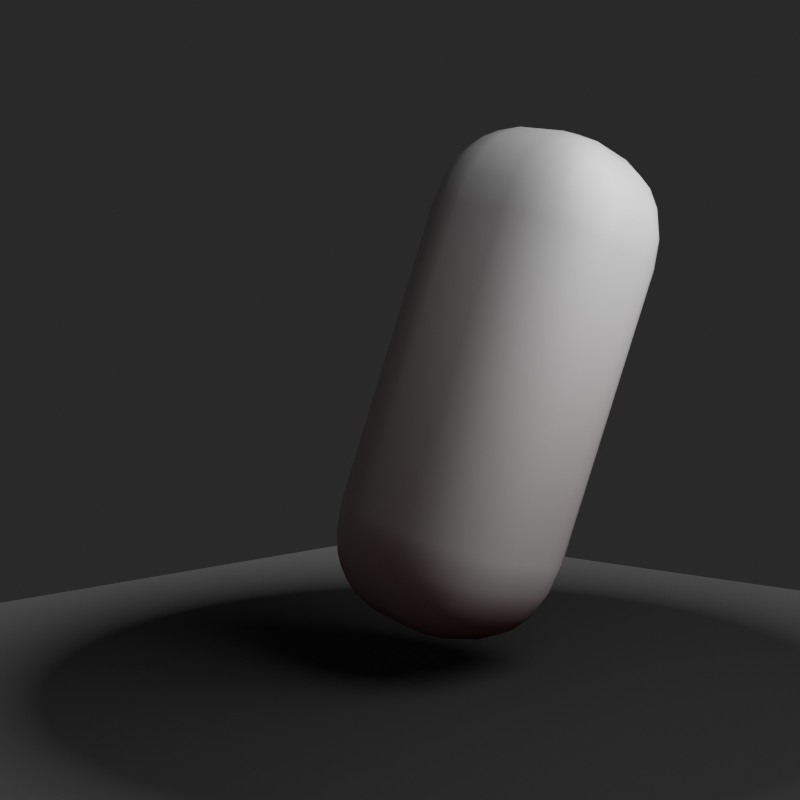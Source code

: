 # Source: ShadowCatcher_TheGiwi_001.blend  (saved by Blender 3.4.6; exported with 4.5.12 LTS)
import bpy
from mathutils import Matrix  # noqa: F401  (used for matrix-valued properties, if any)

bpy.ops.wm.read_factory_settings(use_empty=True)
scene = bpy.context.scene
scene.name = 'Scene'

# ---- collections
col_camera = bpy.data.collections.new('Camera'); scene.collection.children.link(col_camera)
col_model = bpy.data.collections.new('Model'); scene.collection.children.link(col_model)
col_light = bpy.data.collections.new('Light'); scene.collection.children.link(col_light)

# ---- materials (node trees are filled in below, after node groups)
mat_shadow_catcher_material = bpy.data.materials.new('Shadow_catcher_material')
mat_diffuse_reflection_material = bpy.data.materials.new('Diffuse_reflection_material')
mat_generic = bpy.data.materials.new('Generic')
mat_generic.alpha_threshold = 0.0
mat_generic.line_color = (0.0, 0.0, 0.0, 1.0)

# ---- material node trees
mat_shadow_catcher_material.use_nodes = True; mat_shadow_catcher_material.node_tree.nodes.clear()
_N = mat_shadow_catcher_material.node_tree.nodes; _L = mat_shadow_catcher_material.node_tree.links
n0 = _N.new('ShaderNodeOutputMaterial'); n0.name = 'Material Output'; n0.location = (1148, 333)
n1 = _N.new('ShaderNodeTexCoord'); n1.name = 'Texture Coordinate'; n1.location = (-1498, 22)
n2 = _N.new('ShaderNodeMapping'); n2.name = 'Mapping'; n2.location = (-1239, 47)
n2.inputs[3].default_value = (0.14, 0.14, 0.14)
n3 = _N.new('ShaderNodeTexGradient'); n3.name = 'Gradient Texture'; n3.location = (-947, -122)
n3.gradient_type = 'QUADRATIC_SPHERE'
n4 = _N.new('ShaderNodeBsdfPrincipled'); n4.name = 'Principled BSDF'; n4.location = (241, 138)
n4.distribution = 'GGX'
n4.subsurface_method = 'RANDOM_WALK_SKIN'
n4.inputs[2].default_value = 0.4818
n4.inputs[3].default_value = 1.45
n4.inputs[27].default_value = (0.0, 0.0, 0.0, 1.0)
n4.inputs[28].default_value = 1.0
n5 = _N.new('ShaderNodeRGB'); n5.name = 'RGB'; n5.location = (-313, 240)
n5.outputs[0].default_value = (0.5029, 0.0, 0.003347, 1.0)
n6 = _N.new('ShaderNodeValToRGB'); n6.name = 'ColorRamp'; n6.location = (-491, -78)
while len(n6.color_ramp.elements) > 1: n6.color_ramp.elements.remove(n6.color_ramp.elements[-1])
n6.color_ramp.elements[0].position = 0.0; n6.color_ramp.elements[0].color = (0.0, 0.0, 0.0, 1.0)
_e = n6.color_ramp.elements.new(0.2318); _e.color = (0.9866, 0.9866, 0.9866, 1.0)
_L.new(n1.outputs[3], n2.inputs[0])
_L.new(n2.outputs[0], n3.inputs[0])
_L.new(n4.outputs[0], n0.inputs[0])
_L.new(n6.outputs[0], n4.inputs[4])
_L.new(n3.outputs[1], n6.inputs[0])
_L.new(n5.outputs[0], n4.inputs[0])
n0.is_active_output = True
mat_diffuse_reflection_material.use_nodes = True; mat_diffuse_reflection_material.node_tree.nodes.clear()
_N = mat_diffuse_reflection_material.node_tree.nodes; _L = mat_diffuse_reflection_material.node_tree.links
n0 = _N.new('ShaderNodeOutputMaterial'); n0.name = 'Material Output'; n0.location = (1148, 333)
n1 = _N.new('ShaderNodeRGB'); n1.name = 'RGB'; n1.location = (-210, 167)
n1.outputs[0].default_value = (0.5029, 0.0, 0.003347, 1.0)
n2 = _N.new('ShaderNodeBsdfPrincipled'); n2.name = 'Principled BSDF'; n2.location = (241, 138)
n2.distribution = 'GGX'
n2.subsurface_method = 'RANDOM_WALK_SKIN'
n2.inputs[3].default_value = 1.45
n2.inputs[27].default_value = (0.0, 0.0, 0.0, 1.0)
n2.inputs[28].default_value = 1.0
_L.new(n1.outputs[0], n2.inputs[0])
_L.new(n2.outputs[0], n0.inputs[0])
n0.is_active_output = True
mat_generic.use_nodes = True; mat_generic.node_tree.nodes.clear()
_N = mat_generic.node_tree.nodes; _L = mat_generic.node_tree.links
n0 = _N.new('ShaderNodeOutputMaterial'); n0.name = 'Material Output'; n0.location = (300, 300)
n1 = _N.new('ShaderNodeBsdfPrincipled'); n1.name = 'Principled BSDF'; n1.location = (10, 300)
n1.distribution = 'GGX'
n1.subsurface_method = 'BURLEY'
n1.inputs[2].default_value = 0.4
n1.inputs[3].default_value = 1.45
n1.inputs[27].default_value = (0.0, 0.0, 0.0, 1.0)
n1.inputs[28].default_value = 1.0
_L.new(n1.outputs[0], n0.inputs[0])
n0.is_active_output = True

# ---- world
world_world = bpy.data.worlds.new('World'); scene.world = world_world
world_world.use_nodes = True; world_world.node_tree.nodes.clear()
_N = world_world.node_tree.nodes; _L = world_world.node_tree.links
n0 = _N.new('ShaderNodeOutputWorld'); n0.name = 'World Output'; n0.location = (520, 300)
n1 = _N.new('ShaderNodeBackground'); n1.name = 'Background'; n1.location = (213, 269)
n1.inputs[0].default_value = (0.03395, 0.03395, 0.03395, 1.0)
n1.inputs[1].default_value = 0.6
_L.new(n1.outputs[0], n0.inputs[0])
n0.is_active_output = True
world_world.color = (0.05088, 0.05088, 0.05088)
world_world.use_sun_shadow = False
world_world.sun_shadow_jitter_overblur = 0.0

# ---- cameras
cam_camera = bpy.data.cameras.new('Camera')
cam_camera.clip_end = 100.0
cam_camera.ortho_scale = 7.314

# ---- lights
light_light = bpy.data.lights.new('Light', 'POINT')
light_light.transmission_factor = 0.0
light_light.energy = 1000.0
light_light.shadow_soft_size = 2.87
light_light.shadow_maximum_resolution = 0.006
light_light.use_absolute_resolution = True

# ---- meshes
me_plane = bpy.data.meshes.new('Plane')
me_plane.from_pydata([(-5.771, -5.771, 0.0), (5.771, -5.771, 0.0), (-5.771, 5.771, 0.0), (5.771, 5.771, 0.0)], [], [(0, 1, 3, 2)])
_uv = me_plane.uv_layers.new(name='UVMap')
_uv.uv.foreach_set('vector', [0.9999, 0.0001001, 0.9999, 0.9999, 9.998e-05, 0.9999, 0.0001, 0.0001001])
me_plane.materials.append(mat_shadow_catcher_material)
me_plane.update()
me_plane_001 = bpy.data.meshes.new('Plane.001')
me_plane_001.from_pydata([(-5.771, -5.771, 0.0), (5.771, -5.771, 0.0), (-5.771, 5.771, 0.0), (5.771, 5.771, 0.0)], [], [(0, 1, 3, 2)])
_uv = me_plane_001.uv_layers.new(name='UVMap')
_uv.uv.foreach_set('vector', [0.9999, 0.0001001, 0.9999, 0.9999, 9.998e-05, 0.9999, 0.0001, 0.0001001])
me_plane_001.materials.append(mat_diffuse_reflection_material)
me_plane_001.update()
me_cube = bpy.data.meshes.new('Cube')
me_cube.from_pydata([(0.2579, 1.0, 1.48), (0.2579, 0.2579, 2.422), (1.0, 0.2579, 1.48), (0.2579, 0.9637, 1.771), (0.2579, 0.8583, 2.034), (0.4873, 0.9637, 1.48), (0.4934, 0.9206, 1.781), (0.4857, 0.8212, 2.021), (0.694, 0.8583, 1.48), (0.6844, 0.8207, 1.77), (0.6506, 0.7502, 1.978), (0.4873, 0.2579, 2.376), (0.694, 0.2579, 2.242), (0.2579, 0.4873, 2.376), (0.4947, 0.4934, 2.321), (0.684, 0.4857, 2.195), (0.2579, 0.694, 2.242), (0.4863, 0.6844, 2.194), (0.6506, 0.6506, 2.105), (0.9637, 0.4873, 1.48), (0.8583, 0.694, 1.48), (0.9637, 0.2579, 1.771), (0.9206, 0.4947, 1.779), (0.8212, 0.684, 1.769), (0.8583, 0.2579, 2.034), (0.8207, 0.4863, 2.021), (0.7502, 0.6506, 1.978), (0.2579, 0.2579, -2.422), (0.2579, 1.0, -1.48), (1.0, 0.2579, -1.48), (0.2579, 0.4873, -2.376), (0.2579, 0.694, -2.242), (0.4873, 0.2579, -2.376), (0.4934, 0.4947, -2.321), (0.4857, 0.684, -2.195), (0.694, 0.2579, -2.242), (0.6844, 0.4863, -2.194), (0.6506, 0.6506, -2.105), (0.4873, 0.9637, -1.48), (0.694, 0.8583, -1.48), (0.2579, 0.9637, -1.771), (0.4947, 0.9206, -1.779), (0.684, 0.8212, -1.769), (0.2579, 0.8583, -2.034), (0.4863, 0.8207, -2.021), (0.6506, 0.7502, -1.978), (0.9637, 0.2579, -1.771), (0.8583, 0.2579, -2.034), (0.9637, 0.4873, -1.48), (0.9206, 0.4934, -1.781), (0.8212, 0.4857, -2.021), (0.8583, 0.694, -1.48), (0.8207, 0.6844, -1.77), (0.7502, 0.6506, -1.978), (1.0, -0.2579, 1.48), (0.2579, -0.2579, 2.422), (0.2579, -1.0, 1.48), (0.9637, -0.2579, 1.771), (0.8583, -0.2579, 2.034), (0.9637, -0.4873, 1.48), (0.9206, -0.4934, 1.781), (0.8212, -0.4857, 2.021), (0.8583, -0.694, 1.48), (0.8207, -0.6844, 1.77), (0.7502, -0.6506, 1.978), (0.2579, -0.4873, 2.376), (0.2579, -0.694, 2.242), (0.4873, -0.2579, 2.376), (0.4934, -0.4947, 2.321), (0.4857, -0.684, 2.195), (0.694, -0.2579, 2.242), (0.6844, -0.4863, 2.194), (0.6506, -0.6506, 2.105), (0.4873, -0.9637, 1.48), (0.694, -0.8583, 1.48), (0.2579, -0.9637, 1.771), (0.4947, -0.9206, 1.779), (0.684, -0.8212, 1.769), (0.2579, -0.8583, 2.034), (0.4863, -0.8207, 2.021), (0.6506, -0.7502, 1.978), (1.0, -0.2579, -1.48), (0.2579, -1.0, -1.48), (0.2579, -0.2579, -2.422), (0.9637, -0.4873, -1.48), (0.8583, -0.694, -1.48), (0.9637, -0.2579, -1.771), (0.9206, -0.4947, -1.779), (0.8212, -0.684, -1.769), (0.8583, -0.2579, -2.034), (0.8207, -0.4863, -2.021), (0.7502, -0.6506, -1.978), (0.2579, -0.9637, -1.771), (0.2579, -0.8583, -2.034), (0.4873, -0.9637, -1.48), (0.4934, -0.9206, -1.781), (0.4857, -0.8212, -2.021), (0.694, -0.8583, -1.48), (0.6844, -0.8207, -1.77), (0.6506, -0.7502, -1.978), (0.4873, -0.2579, -2.376), (0.694, -0.2579, -2.242), (0.2579, -0.4873, -2.376), (0.4947, -0.4934, -2.321), (0.684, -0.4857, -2.195), (0.2579, -0.694, -2.242), (0.4863, -0.6844, -2.194), (0.6506, -0.6506, -2.105), (-0.2579, 1.0, 1.48), (-1.0, 0.2579, 1.48), (-0.2579, 0.2579, 2.422), (-0.4873, 0.9637, 1.48), (-0.694, 0.8583, 1.48), (-0.2579, 0.9637, 1.771), (-0.4947, 0.9206, 1.779), (-0.684, 0.8212, 1.769), (-0.2579, 0.8583, 2.034), (-0.4863, 0.8207, 2.021), (-0.6506, 0.7502, 1.978), (-0.9637, 0.2579, 1.771), (-0.8583, 0.2579, 2.034), (-0.9637, 0.4873, 1.48), (-0.9206, 0.4934, 1.781), (-0.8212, 0.4857, 2.021), (-0.8583, 0.694, 1.48), (-0.8207, 0.6844, 1.77), (-0.7502, 0.6506, 1.978), (-0.2579, 0.4873, 2.376), (-0.2579, 0.694, 2.242), (-0.4873, 0.2579, 2.376), (-0.4934, 0.4947, 2.321), (-0.4857, 0.684, 2.195), (-0.694, 0.2579, 2.242), (-0.6844, 0.4863, 2.194), (-0.6506, 0.6506, 2.105), (-1.0, 0.2579, -1.48), (-0.2579, 1.0, -1.48), (-0.2579, 0.2579, -2.422), (-0.9637, 0.4873, -1.48), (-0.8583, 0.694, -1.48), (-0.9637, 0.2579, -1.771), (-0.9206, 0.4947, -1.779), (-0.8212, 0.684, -1.769), (-0.8583, 0.2579, -2.034), (-0.8207, 0.4863, -2.021), (-0.7502, 0.6506, -1.978), (-0.2579, 0.9637, -1.771), (-0.2579, 0.8583, -2.034), (-0.4873, 0.9637, -1.48), (-0.4934, 0.9206, -1.781), (-0.4857, 0.8212, -2.021), (-0.694, 0.8583, -1.48), (-0.6844, 0.8207, -1.77), (-0.6506, 0.7502, -1.978), (-0.4873, 0.2579, -2.376), (-0.694, 0.2579, -2.242), (-0.2579, 0.4873, -2.376), (-0.4947, 0.4934, -2.321), (-0.684, 0.4857, -2.195), (-0.2579, 0.694, -2.242), (-0.4863, 0.6844, -2.194), (-0.6506, 0.6506, -2.105), (-1.0, -0.2579, 1.48), (-0.2579, -1.0, 1.48), (-0.2579, -0.2579, 2.422), (-0.9637, -0.4873, 1.48), (-0.8583, -0.694, 1.48), (-0.9637, -0.2579, 1.771), (-0.9206, -0.4947, 1.779), (-0.8212, -0.684, 1.769), (-0.8583, -0.2579, 2.034), (-0.8207, -0.4863, 2.021), (-0.7502, -0.6506, 1.978), (-0.2579, -0.9637, 1.771), (-0.2579, -0.8583, 2.034), (-0.4873, -0.9637, 1.48), (-0.4934, -0.9206, 1.781), (-0.4857, -0.8212, 2.021), (-0.694, -0.8583, 1.48), (-0.6844, -0.8207, 1.77), (-0.6506, -0.7502, 1.978), (-0.4873, -0.2579, 2.376), (-0.694, -0.2579, 2.242), (-0.2579, -0.4873, 2.376), (-0.4947, -0.4934, 2.321), (-0.684, -0.4857, 2.195), (-0.2579, -0.694, 2.242), (-0.4863, -0.6844, 2.194), (-0.6506, -0.6506, 2.105), (-0.2579, -0.2579, -2.422), (-0.2579, -1.0, -1.48), (-1.0, -0.2579, -1.48), (-0.2579, -0.4873, -2.376), (-0.2579, -0.694, -2.242), (-0.4873, -0.2579, -2.376), (-0.4934, -0.4947, -2.321), (-0.4857, -0.684, -2.195), (-0.694, -0.2579, -2.242), (-0.6844, -0.4863, -2.194), (-0.6506, -0.6506, -2.105), (-0.4873, -0.9637, -1.48), (-0.694, -0.8583, -1.48), (-0.2579, -0.9637, -1.771), (-0.4947, -0.9206, -1.779), (-0.684, -0.8212, -1.769), (-0.2579, -0.8583, -2.034), (-0.4863, -0.8207, -2.021), (-0.6506, -0.7502, -1.978), (-0.9637, -0.2579, -1.771), (-0.8583, -0.2579, -2.034), (-0.9637, -0.4873, -1.48), (-0.9206, -0.4934, -1.781), (-0.8212, -0.4857, -2.021), (-0.8583, -0.694, -1.48), (-0.8207, -0.6844, -1.77), (-0.7502, -0.6506, -1.978)], [], [(137, 27, 83, 189), (191, 162, 109, 135), (82, 56, 163, 190), (1, 110, 164, 55), (29, 2, 54, 81), (0, 3, 6, 5), (3, 4, 7, 6), (4, 16, 17, 7), (5, 6, 9, 8), (6, 7, 10, 9), (7, 17, 18, 10), (1, 11, 14, 13), (11, 12, 15, 14), (12, 24, 25, 15), (13, 14, 17, 16), (14, 15, 18, 17), (15, 25, 26, 18), (2, 19, 22, 21), (19, 20, 23, 22), (20, 8, 9, 23), (21, 22, 25, 24), (22, 23, 26, 25), (23, 9, 10, 26), (10, 18, 26), (27, 30, 33, 32), (30, 31, 34, 33), (31, 43, 44, 34), (32, 33, 36, 35), (33, 34, 37, 36), (34, 44, 45, 37), (28, 38, 41, 40), (38, 39, 42, 41), (39, 51, 52, 42), (40, 41, 44, 43), (41, 42, 45, 44), (42, 52, 53, 45), (29, 46, 49, 48), (46, 47, 50, 49), (47, 35, 36, 50), (48, 49, 52, 51), (49, 50, 53, 52), (50, 36, 37, 53), (37, 45, 53), (54, 57, 60, 59), (57, 58, 61, 60), (58, 70, 71, 61), (59, 60, 63, 62), (60, 61, 64, 63), (61, 71, 72, 64), (55, 65, 68, 67), (65, 66, 69, 68), (66, 78, 79, 69), (67, 68, 71, 70), (68, 69, 72, 71), (69, 79, 80, 72), (56, 73, 76, 75), (73, 74, 77, 76), (74, 62, 63, 77), (75, 76, 79, 78), (76, 77, 80, 79), (77, 63, 64, 80), (64, 72, 80), (81, 84, 87, 86), (84, 85, 88, 87), (85, 97, 98, 88), (86, 87, 90, 89), (87, 88, 91, 90), (88, 98, 99, 91), (82, 92, 95, 94), (92, 93, 96, 95), (93, 105, 106, 96), (94, 95, 98, 97), (95, 96, 99, 98), (96, 106, 107, 99), (83, 100, 103, 102), (100, 101, 104, 103), (101, 89, 90, 104), (102, 103, 106, 105), (103, 104, 107, 106), (104, 90, 91, 107), (91, 99, 107), (108, 111, 114, 113), (111, 112, 115, 114), (112, 124, 125, 115), (113, 114, 117, 116), (114, 115, 118, 117), (115, 125, 126, 118), (109, 119, 122, 121), (119, 120, 123, 122), (120, 132, 133, 123), (121, 122, 125, 124), (122, 123, 126, 125), (123, 133, 134, 126), (110, 127, 130, 129), (127, 128, 131, 130), (128, 116, 117, 131), (129, 130, 133, 132), (130, 131, 134, 133), (131, 117, 118, 134), (118, 126, 134), (135, 138, 141, 140), (138, 139, 142, 141), (139, 151, 152, 142), (140, 141, 144, 143), (141, 142, 145, 144), (142, 152, 153, 145), (136, 146, 149, 148), (146, 147, 150, 149), (147, 159, 160, 150), (148, 149, 152, 151), (149, 150, 153, 152), (150, 160, 161, 153), (137, 154, 157, 156), (154, 155, 158, 157), (155, 143, 144, 158), (156, 157, 160, 159), (157, 158, 161, 160), (158, 144, 145, 161), (145, 153, 161), (162, 165, 168, 167), (165, 166, 169, 168), (166, 178, 179, 169), (167, 168, 171, 170), (168, 169, 172, 171), (169, 179, 180, 172), (163, 173, 176, 175), (173, 174, 177, 176), (174, 186, 187, 177), (175, 176, 179, 178), (176, 177, 180, 179), (177, 187, 188, 180), (164, 181, 184, 183), (181, 182, 185, 184), (182, 170, 171, 185), (183, 184, 187, 186), (184, 185, 188, 187), (185, 171, 172, 188), (172, 180, 188), (189, 192, 195, 194), (192, 193, 196, 195), (193, 205, 206, 196), (194, 195, 198, 197), (195, 196, 199, 198), (196, 206, 207, 199), (190, 200, 203, 202), (200, 201, 204, 203), (201, 213, 214, 204), (202, 203, 206, 205), (203, 204, 207, 206), (204, 214, 215, 207), (191, 208, 211, 210), (208, 209, 212, 211), (209, 197, 198, 212), (210, 211, 214, 213), (211, 212, 215, 214), (212, 198, 199, 215), (199, 207, 215), (137, 189, 194, 154), (154, 194, 197, 155), (155, 197, 209, 143), (143, 209, 208, 140), (140, 208, 191, 135), (27, 137, 156, 30), (30, 156, 159, 31), (31, 159, 147, 43), (43, 147, 146, 40), (40, 146, 136, 28), (2, 29, 48, 19), (19, 48, 51, 20), (20, 51, 39, 8), (8, 39, 38, 5), (5, 38, 28, 0), (190, 163, 175, 200), (200, 175, 178, 201), (201, 178, 166, 213), (213, 166, 165, 210), (210, 165, 162, 191), (56, 82, 94, 73), (73, 94, 97, 74), (74, 97, 85, 62), (62, 85, 84, 59), (59, 84, 81, 54), (108, 136, 148, 111), (111, 148, 151, 112), (112, 151, 139, 124), (124, 139, 138, 121), (121, 138, 135, 109), (55, 164, 183, 65), (65, 183, 186, 66), (66, 186, 174, 78), (78, 174, 173, 75), (75, 173, 163, 56), (1, 55, 67, 11), (11, 67, 70, 12), (12, 70, 58, 24), (24, 58, 57, 21), (21, 57, 54, 2), (189, 83, 102, 192), (192, 102, 105, 193), (193, 105, 93, 205), (205, 93, 92, 202), (202, 92, 82, 190), (164, 110, 129, 181), (181, 129, 132, 182), (182, 132, 120, 170), (170, 120, 119, 167), (167, 119, 109, 162), (110, 1, 13, 127), (127, 13, 16, 128), (128, 16, 4, 116), (116, 4, 3, 113), (113, 3, 0, 108), (83, 27, 32, 100), (100, 32, 35, 101), (101, 35, 47, 89), (89, 47, 46, 86), (86, 46, 29, 81), (136, 108, 0, 28)])
me_cube.polygons.foreach_set('use_smooth', [True] * 218)
_uv = me_cube.uv_layers.new(name='UVMap')
_uv.uv.foreach_set('vector', [0.2178, 0.5928, 0.2822, 0.5928, 0.2822, 0.6572, 0.2178, 0.6572, 0.4236, 0.09276, 0.5764, 0.09276, 0.5764, 0.1572, 0.4236, 0.1572, 0.4236, 0.8428, 0.5764, 0.8428, 0.5764, 0.9072, 0.4236, 0.9072, 0.7178, 0.5928, 0.7822, 0.5928, 0.7822, 0.6572, 0.7178, 0.6572, 0.4236, 0.5928, 0.5764, 0.5928, 0.5764, 0.6572, 0.4236, 0.6572, 0.5764, 0.4072, 0.5914, 0.4072, 0.5919, 0.4367, 0.5764, 0.4359, 0.5914, 0.4072, 0.605, 0.4072, 0.6043, 0.4357, 0.5919, 0.4367, 0.605, 0.4072, 0.625, 0.4072, 0.625, 0.4358, 0.6043, 0.4357, 0.5764, 0.4359, 0.5919, 0.4367, 0.5913, 0.4605, 0.5764, 0.4618, 0.5919, 0.4367, 0.6043, 0.4357, 0.6021, 0.4563, 0.5913, 0.4605, 0.6043, 0.4357, 0.625, 0.4358, 0.625, 0.4563, 0.6021, 0.4563, 0.7178, 0.5928, 0.6891, 0.5928, 0.6882, 0.5633, 0.7178, 0.5641, 0.6891, 0.5928, 0.6632, 0.5928, 0.6645, 0.5643, 0.6882, 0.5633, 0.6632, 0.5928, 0.605, 0.5928, 0.6043, 0.5642, 0.6645, 0.5643, 0.7178, 0.5641, 0.6882, 0.5633, 0.6892, 0.5, 0.7178, 0.5, 0.6882, 0.5633, 0.6645, 0.5643, 0.6687, 0.5, 0.6892, 0.5, 0.6645, 0.5643, 0.6043, 0.5642, 0.6021, 0.5437, 0.6687, 0.5, 0.5764, 0.5928, 0.5764, 0.5641, 0.5918, 0.5632, 0.5914, 0.5928, 0.5764, 0.5641, 0.5764, 0.5382, 0.5913, 0.5395, 0.5918, 0.5632, 0.5764, 0.5382, 0.5764, 0.4618, 0.5913, 0.4605, 0.5913, 0.5395, 0.5914, 0.5928, 0.5918, 0.5632, 0.6043, 0.5642, 0.605, 0.5928, 0.5918, 0.5632, 0.5913, 0.5395, 0.6021, 0.5437, 0.6043, 0.5642, 0.5913, 0.5395, 0.5913, 0.4605, 0.6021, 0.4563, 0.6021, 0.5437, 0.6021, 0.4563, 0.625, 0.4563, 0.6021, 0.4688, 0.2822, 0.5928, 0.2822, 0.5641, 0.3117, 0.5632, 0.3109, 0.5928, 0.2822, 0.5641, 0.2822, 0.5382, 0.3107, 0.5395, 0.3117, 0.5632, 0.2822, 0.5382, 0.2822, 0.5, 0.3108, 0.5, 0.3107, 0.5395, 0.3109, 0.5928, 0.3117, 0.5632, 0.3355, 0.5642, 0.3368, 0.5928, 0.3117, 0.5632, 0.3107, 0.5395, 0.3313, 0.5437, 0.3355, 0.5642, 0.3107, 0.5395, 0.3108, 0.5, 0.3313, 0.5, 0.3313, 0.5437, 0.4236, 0.4072, 0.4236, 0.4359, 0.4082, 0.4368, 0.4086, 0.4072, 0.4236, 0.4359, 0.4236, 0.4618, 0.4087, 0.4605, 0.4082, 0.4368, 0.4236, 0.4618, 0.4236, 0.5382, 0.4087, 0.5395, 0.4087, 0.4605, 0.4086, 0.4072, 0.4082, 0.4368, 0.375, 0.4358, 0.375, 0.4072, 0.4082, 0.4368, 0.4087, 0.4605, 0.375, 0.4563, 0.375, 0.4358, 0.4087, 0.4605, 0.4087, 0.5395, 0.3979, 0.5437, 0.375, 0.4563, 0.4236, 0.5928, 0.4086, 0.5928, 0.4081, 0.5633, 0.4236, 0.5641, 0.4086, 0.5928, 0.395, 0.5928, 0.3957, 0.5643, 0.4081, 0.5633, 0.395, 0.5928, 0.3368, 0.5928, 0.3355, 0.5642, 0.3957, 0.5643, 0.4236, 0.5641, 0.4081, 0.5633, 0.4087, 0.5395, 0.4236, 0.5382, 0.4081, 0.5633, 0.3957, 0.5643, 0.3979, 0.5437, 0.4087, 0.5395, 0.3957, 0.5643, 0.3355, 0.5642, 0.3313, 0.5437, 0.3979, 0.5437, 0.3313, 0.5437, 0.3313, 0.5, 0.3438, 0.5437, 0.5764, 0.6572, 0.5914, 0.6572, 0.5919, 0.6867, 0.5764, 0.6859, 0.5914, 0.6572, 0.605, 0.6572, 0.6043, 0.6857, 0.5919, 0.6867, 0.605, 0.6572, 0.6632, 0.6572, 0.6645, 0.6858, 0.6043, 0.6857, 0.5764, 0.6859, 0.5919, 0.6867, 0.5913, 0.7105, 0.5764, 0.7118, 0.5919, 0.6867, 0.6043, 0.6857, 0.6021, 0.7063, 0.5913, 0.7105, 0.6043, 0.6857, 0.6645, 0.6858, 0.6687, 0.75, 0.6021, 0.7063, 0.7178, 0.6572, 0.7178, 0.6859, 0.6883, 0.6868, 0.6891, 0.6572, 0.7178, 0.6859, 0.7178, 0.75, 0.6893, 0.75, 0.6883, 0.6868, 0.625, 0.8428, 0.605, 0.8428, 0.6043, 0.8142, 0.625, 0.8143, 0.6891, 0.6572, 0.6883, 0.6868, 0.6645, 0.6858, 0.6632, 0.6572, 0.6883, 0.6868, 0.6893, 0.75, 0.6687, 0.75, 0.6645, 0.6858, 0.625, 0.8143, 0.6043, 0.8142, 0.6021, 0.7937, 0.625, 0.7937, 0.5764, 0.8428, 0.5764, 0.8141, 0.5918, 0.8132, 0.5914, 0.8428, 0.5764, 0.8141, 0.5764, 0.7882, 0.5913, 0.7895, 0.5918, 0.8132, 0.5764, 0.7882, 0.5764, 0.7118, 0.5913, 0.7105, 0.5913, 0.7895, 0.5914, 0.8428, 0.5918, 0.8132, 0.6043, 0.8142, 0.605, 0.8428, 0.5918, 0.8132, 0.5913, 0.7895, 0.6021, 0.7937, 0.6043, 0.8142, 0.5913, 0.7895, 0.5913, 0.7105, 0.6021, 0.7063, 0.6021, 0.7937, 0.6021, 0.7812, 0.625, 0.7937, 0.6021, 0.7937, 0.4236, 0.6572, 0.4236, 0.6859, 0.4082, 0.6868, 0.4086, 0.6572, 0.4236, 0.6859, 0.4236, 0.7118, 0.4087, 0.7105, 0.4082, 0.6868, 0.4236, 0.7118, 0.4236, 0.7882, 0.4087, 0.7895, 0.4087, 0.7105, 0.4086, 0.6572, 0.4082, 0.6868, 0.3957, 0.6858, 0.395, 0.6572, 0.4082, 0.6868, 0.4087, 0.7105, 0.3979, 0.7063, 0.3957, 0.6858, 0.4087, 0.7105, 0.4087, 0.7895, 0.375, 0.7937, 0.3979, 0.7063, 0.4236, 0.8428, 0.4086, 0.8428, 0.4081, 0.8133, 0.4236, 0.8141, 0.4086, 0.8428, 0.375, 0.8428, 0.375, 0.8143, 0.4081, 0.8133, 0.2822, 0.75, 0.2822, 0.7118, 0.3108, 0.7105, 0.3107, 0.75, 0.4236, 0.8141, 0.4081, 0.8133, 0.4087, 0.7895, 0.4236, 0.7882, 0.4081, 0.8133, 0.375, 0.8143, 0.375, 0.7937, 0.4087, 0.7895, 0.3107, 0.75, 0.3108, 0.7105, 0.3313, 0.7063, 0.3313, 0.75, 0.2822, 0.6572, 0.3109, 0.6572, 0.3118, 0.6867, 0.2822, 0.6859, 0.3109, 0.6572, 0.3368, 0.6572, 0.3355, 0.6857, 0.3118, 0.6867, 0.3368, 0.6572, 0.395, 0.6572, 0.3957, 0.6858, 0.3355, 0.6857, 0.2822, 0.6859, 0.3118, 0.6867, 0.3108, 0.7105, 0.2822, 0.7118, 0.3118, 0.6867, 0.3355, 0.6857, 0.3313, 0.7063, 0.3108, 0.7105, 0.3355, 0.6857, 0.3957, 0.6858, 0.3979, 0.7063, 0.3313, 0.7063, 0.3438, 0.7063, 0.3313, 0.75, 0.3313, 0.7063, 0.5764, 0.3428, 0.5764, 0.3141, 0.5918, 0.3132, 0.5914, 0.3428, 0.5764, 0.3141, 0.5764, 0.2882, 0.5913, 0.2895, 0.5918, 0.3132, 0.5764, 0.2882, 0.5764, 0.2118, 0.5913, 0.2105, 0.5913, 0.2895, 0.5914, 0.3428, 0.5918, 0.3132, 0.6043, 0.3142, 0.605, 0.3428, 0.5918, 0.3132, 0.5913, 0.2895, 0.6021, 0.2937, 0.6043, 0.3142, 0.5913, 0.2895, 0.5913, 0.2105, 0.6021, 0.2063, 0.6021, 0.2937, 0.5764, 0.1572, 0.5914, 0.1572, 0.5919, 0.1867, 0.5764, 0.1859, 0.5914, 0.1572, 0.605, 0.1572, 0.6043, 0.1857, 0.5919, 0.1867, 0.605, 0.1572, 0.625, 0.1572, 0.625, 0.1858, 0.6043, 0.1857, 0.5764, 0.1859, 0.5919, 0.1867, 0.5913, 0.2105, 0.5764, 0.2118, 0.5919, 0.1867, 0.6043, 0.1857, 0.6021, 0.2063, 0.5913, 0.2105, 0.6043, 0.1857, 0.625, 0.1858, 0.625, 0.2063, 0.6021, 0.2063, 0.7822, 0.5928, 0.7822, 0.5641, 0.8117, 0.5632, 0.8109, 0.5928, 0.7822, 0.5641, 0.7822, 0.5, 0.8107, 0.5, 0.8117, 0.5632, 0.625, 0.3428, 0.605, 0.3428, 0.6043, 0.3142, 0.625, 0.3143, 0.8109, 0.5928, 0.8117, 0.5632, 0.875, 0.5642, 0.875, 0.5928, 0.8117, 0.5632, 0.8107, 0.5, 0.875, 0.5437, 0.875, 0.5642, 0.625, 0.3143, 0.6043, 0.3142, 0.6021, 0.2937, 0.625, 0.25, 0.6021, 0.2188, 0.6021, 0.2063, 0.625, 0.2063, 0.4236, 0.1572, 0.4236, 0.1859, 0.4082, 0.1868, 0.4086, 0.1572, 0.4236, 0.1859, 0.4236, 0.2118, 0.4087, 0.2105, 0.4082, 0.1868, 0.4236, 0.2118, 0.4236, 0.2882, 0.4087, 0.2895, 0.4087, 0.2105, 0.4086, 0.1572, 0.4082, 0.1868, 0.375, 0.1858, 0.375, 0.1572, 0.4082, 0.1868, 0.4087, 0.2105, 0.375, 0.2063, 0.375, 0.1858, 0.4087, 0.2105, 0.4087, 0.2895, 0.375, 0.2937, 0.375, 0.2063, 0.4236, 0.3428, 0.4086, 0.3428, 0.4081, 0.3133, 0.4236, 0.3141, 0.4086, 0.3428, 0.375, 0.3428, 0.375, 0.3143, 0.4081, 0.3133, 0.2178, 0.5, 0.2178, 0.5382, 0.1892, 0.5395, 0.1893, 0.5, 0.4236, 0.3141, 0.4081, 0.3133, 0.4087, 0.2895, 0.4236, 0.2882, 0.4081, 0.3133, 0.375, 0.3143, 0.375, 0.2937, 0.4087, 0.2895, 0.1893, 0.5, 0.1892, 0.5395, 0.1687, 0.5437, 0.1687, 0.5, 0.2178, 0.5928, 0.1891, 0.5928, 0.1882, 0.5633, 0.2178, 0.5641, 0.1891, 0.5928, 0.1632, 0.5928, 0.1645, 0.5643, 0.1882, 0.5633, 0.1632, 0.5928, 0.125, 0.5928, 0.125, 0.5642, 0.1645, 0.5643, 0.2178, 0.5641, 0.1882, 0.5633, 0.1892, 0.5395, 0.2178, 0.5382, 0.1882, 0.5633, 0.1645, 0.5643, 0.1687, 0.5437, 0.1892, 0.5395, 0.1645, 0.5643, 0.125, 0.5642, 0.125, 0.5437, 0.1687, 0.5437, 0.125, 0.5437, 0.1687, 0.5, 0.1687, 0.5437, 0.5764, 0.09276, 0.5764, 0.06409, 0.5918, 0.06316, 0.5914, 0.09276, 0.5764, 0.06409, 0.5764, 0.03825, 0.5913, 0.0395, 0.5918, 0.06316, 0.5764, 0.03825, 0.5764, 0.0, 0.5913, 0.0, 0.5913, 0.0395, 0.5914, 0.09276, 0.5918, 0.06316, 0.6043, 0.06422, 0.605, 0.09276, 0.5918, 0.06316, 0.5913, 0.0395, 0.6021, 0.04368, 0.6043, 0.06422, 0.5913, 0.0395, 0.5913, 0.0, 0.6021, 0.0, 0.6021, 0.04368, 0.5764, 0.9072, 0.5914, 0.9072, 0.5919, 0.9367, 0.5764, 0.9359, 0.5914, 0.9072, 0.605, 0.9072, 0.6043, 0.9357, 0.5919, 0.9367, 0.605, 0.9072, 0.625, 0.9072, 0.625, 0.9358, 0.6043, 0.9357, 0.5764, 0.9359, 0.5919, 0.9367, 0.5913, 1.0, 0.5764, 1.0, 0.5919, 0.9367, 0.6043, 0.9357, 0.6021, 1.0, 0.5913, 1.0, 0.6043, 0.9357, 0.625, 0.9358, 0.625, 1.0, 0.6021, 1.0, 0.7822, 0.6572, 0.8109, 0.6572, 0.8118, 0.6867, 0.7822, 0.6859, 0.8109, 0.6572, 0.875, 0.6572, 0.875, 0.6857, 0.8118, 0.6867, 0.625, 0.09276, 0.605, 0.09276, 0.6043, 0.06422, 0.625, 0.06429, 0.7822, 0.6859, 0.8118, 0.6867, 0.8108, 0.75, 0.7822, 0.75, 0.8118, 0.6867, 0.875, 0.6857, 0.875, 0.7063, 0.8108, 0.75, 0.625, 0.06429, 0.6043, 0.06422, 0.6021, 0.04368, 0.625, 0.04368, 0.6021, 0.04368, 0.6021, 0.0, 0.625, 0.04368, 0.2178, 0.6572, 0.2178, 0.6859, 0.1883, 0.6868, 0.1891, 0.6572, 0.2178, 0.6859, 0.2178, 0.7118, 0.1893, 0.7105, 0.1883, 0.6868, 0.2178, 0.7118, 0.2178, 0.75, 0.1892, 0.75, 0.1893, 0.7105, 0.1891, 0.6572, 0.1883, 0.6868, 0.1645, 0.6858, 0.1632, 0.6572, 0.1883, 0.6868, 0.1893, 0.7105, 0.1687, 0.7063, 0.1645, 0.6858, 0.1893, 0.7105, 0.1892, 0.75, 0.1687, 0.75, 0.1687, 0.7063, 0.4236, 0.9072, 0.4236, 0.9359, 0.4082, 0.9368, 0.4086, 0.9072, 0.4236, 0.9359, 0.4236, 1.0, 0.4087, 1.0, 0.4082, 0.9368, 0.4236, 0.0, 0.4236, 0.03825, 0.4087, 0.03945, 0.4087, 0.0, 0.4086, 0.9072, 0.4082, 0.9368, 0.375, 0.9358, 0.375, 0.9072, 0.4082, 0.9368, 0.4087, 1.0, 0.375, 0.9563, 0.375, 0.9358, 0.4087, 0.0, 0.4087, 0.03945, 0.375, 0.04368, 0.375, 0.0, 0.4236, 0.09276, 0.4086, 0.09276, 0.4081, 0.06333, 0.4236, 0.06409, 0.4086, 0.09276, 0.375, 0.09276, 0.375, 0.06429, 0.4081, 0.06333, 0.125, 0.6572, 0.1632, 0.6572, 0.1645, 0.6858, 0.125, 0.6857, 0.4236, 0.06409, 0.4081, 0.06333, 0.4087, 0.03945, 0.4236, 0.03825, 0.4081, 0.06333, 0.375, 0.06429, 0.375, 0.04368, 0.4087, 0.03945, 0.125, 0.6857, 0.1645, 0.6858, 0.1687, 0.7063, 0.125, 0.7063, 0.1687, 0.7063, 0.1687, 0.75, 0.125, 0.7063, 0.2178, 0.5928, 0.2178, 0.6572, 0.1891, 0.6572, 0.1891, 0.5928, 0.1891, 0.5928, 0.1891, 0.6572, 0.1632, 0.6572, 0.1632, 0.5928, 0.1632, 0.5928, 0.1632, 0.6572, 0.125, 0.6572, 0.125, 0.5928, 0.375, 0.1572, 0.375, 0.09276, 0.4086, 0.09276, 0.4086, 0.1572, 0.4086, 0.1572, 0.4086, 0.09276, 0.4236, 0.09276, 0.4236, 0.1572, 0.2822, 0.5928, 0.2178, 0.5928, 0.2178, 0.5641, 0.2822, 0.5641, 0.2822, 0.5641, 0.2178, 0.5641, 0.2178, 0.5382, 0.2822, 0.5382, 0.2822, 0.5382, 0.2178, 0.5382, 0.2178, 0.5, 0.2822, 0.5, 0.375, 0.4072, 0.375, 0.3428, 0.4086, 0.3428, 0.4086, 0.4072, 0.4086, 0.4072, 0.4086, 0.3428, 0.4236, 0.3428, 0.4236, 0.4072, 0.5764, 0.5928, 0.4236, 0.5928, 0.4236, 0.5641, 0.5764, 0.5641, 0.5764, 0.5641, 0.4236, 0.5641, 0.4236, 0.5382, 0.5764, 0.5382, 0.5764, 0.5382, 0.4236, 0.5382, 0.4236, 0.4618, 0.5764, 0.4618, 0.5764, 0.4618, 0.4236, 0.4618, 0.4236, 0.4359, 0.5764, 0.4359, 0.5764, 0.4359, 0.4236, 0.4359, 0.4236, 0.4072, 0.5764, 0.4072, 0.4236, 0.9072, 0.5764, 0.9072, 0.5764, 0.9359, 0.4236, 0.9359, 0.4236, 0.9359, 0.5764, 0.9359, 0.5764, 1.0, 0.4236, 1.0, 0.4236, 0.0, 0.5764, 0.0, 0.5764, 0.03825, 0.4236, 0.03825, 0.4236, 0.03825, 0.5764, 0.03825, 0.5764, 0.06409, 0.4236, 0.06409, 0.4236, 0.06409, 0.5764, 0.06409, 0.5764, 0.09276, 0.4236, 0.09276, 0.5764, 0.8428, 0.4236, 0.8428, 0.4236, 0.8141, 0.5764, 0.8141, 0.5764, 0.8141, 0.4236, 0.8141, 0.4236, 0.7882, 0.5764, 0.7882, 0.5764, 0.7882, 0.4236, 0.7882, 0.4236, 0.7118, 0.5764, 0.7118, 0.5764, 0.7118, 0.4236, 0.7118, 0.4236, 0.6859, 0.5764, 0.6859, 0.5764, 0.6859, 0.4236, 0.6859, 0.4236, 0.6572, 0.5764, 0.6572, 0.5764, 0.3428, 0.4236, 0.3428, 0.4236, 0.3141, 0.5764, 0.3141, 0.5764, 0.3141, 0.4236, 0.3141, 0.4236, 0.2882, 0.5764, 0.2882, 0.5764, 0.2882, 0.4236, 0.2882, 0.4236, 0.2118, 0.5764, 0.2118, 0.5764, 0.2118, 0.4236, 0.2118, 0.4236, 0.1859, 0.5764, 0.1859, 0.5764, 0.1859, 0.4236, 0.1859, 0.4236, 0.1572, 0.5764, 0.1572, 0.7178, 0.6572, 0.7822, 0.6572, 0.7822, 0.6859, 0.7178, 0.6859, 0.7178, 0.6859, 0.7822, 0.6859, 0.7822, 0.75, 0.7178, 0.75, 0.625, 0.8428, 0.625, 0.9072, 0.605, 0.9072, 0.605, 0.8428, 0.605, 0.8428, 0.605, 0.9072, 0.5914, 0.9072, 0.5914, 0.8428, 0.5914, 0.8428, 0.5914, 0.9072, 0.5764, 0.9072, 0.5764, 0.8428, 0.7178, 0.5928, 0.7178, 0.6572, 0.6891, 0.6572, 0.6891, 0.5928, 0.6891, 0.5928, 0.6891, 0.6572, 0.6632, 0.6572, 0.6632, 0.5928, 0.6632, 0.5928, 0.6632, 0.6572, 0.605, 0.6572, 0.605, 0.5928, 0.605, 0.5928, 0.605, 0.6572, 0.5914, 0.6572, 0.5914, 0.5928, 0.5914, 0.5928, 0.5914, 0.6572, 0.5764, 0.6572, 0.5764, 0.5928, 0.2178, 0.6572, 0.2822, 0.6572, 0.2822, 0.6859, 0.2178, 0.6859, 0.2178, 0.6859, 0.2822, 0.6859, 0.2822, 0.7118, 0.2178, 0.7118, 0.2178, 0.7118, 0.2822, 0.7118, 0.2822, 0.75, 0.2178, 0.75, 0.375, 0.9072, 0.375, 0.8428, 0.4086, 0.8428, 0.4086, 0.9072, 0.4086, 0.9072, 0.4086, 0.8428, 0.4236, 0.8428, 0.4236, 0.9072, 0.7822, 0.6572, 0.7822, 0.5928, 0.8109, 0.5928, 0.8109, 0.6572, 0.8109, 0.6572, 0.8109, 0.5928, 0.875, 0.5928, 0.875, 0.6572, 0.625, 0.09276, 0.625, 0.1572, 0.605, 0.1572, 0.605, 0.09276, 0.605, 0.09276, 0.605, 0.1572, 0.5914, 0.1572, 0.5914, 0.09276, 0.5914, 0.09276, 0.5914, 0.1572, 0.5764, 0.1572, 0.5764, 0.09276, 0.7822, 0.5928, 0.7178, 0.5928, 0.7178, 0.5641, 0.7822, 0.5641, 0.7822, 0.5641, 0.7178, 0.5641, 0.7178, 0.5, 0.7822, 0.5, 0.625, 0.3428, 0.625, 0.4072, 0.605, 0.4072, 0.605, 0.3428, 0.605, 0.3428, 0.605, 0.4072, 0.5914, 0.4072, 0.5914, 0.3428, 0.5914, 0.3428, 0.5914, 0.4072, 0.5764, 0.4072, 0.5764, 0.3428, 0.2822, 0.6572, 0.2822, 0.5928, 0.3109, 0.5928, 0.3109, 0.6572, 0.3109, 0.6572, 0.3109, 0.5928, 0.3368, 0.5928, 0.3368, 0.6572, 0.3368, 0.6572, 0.3368, 0.5928, 0.395, 0.5928, 0.395, 0.6572, 0.395, 0.6572, 0.395, 0.5928, 0.4086, 0.5928, 0.4086, 0.6572, 0.4086, 0.6572, 0.4086, 0.5928, 0.4236, 0.5928, 0.4236, 0.6572, 0.4236, 0.3428, 0.5764, 0.3428, 0.5764, 0.4072, 0.4236, 0.4072])
me_cube.materials.append(mat_generic)
me_cube.use_remesh_preserve_volume = False
me_cube.use_remesh_preserve_attributes = False
me_cube.use_mirror_vertex_groups = False
me_cube.update()

# ---- objects
ob_camera = bpy.data.objects.new('Camera', cam_camera)
ob_planefloorcatcher = bpy.data.objects.new('PlaneFloorCatcher', me_plane)
ob_planefloorambient = bpy.data.objects.new('PlaneFloorAmbient', me_plane_001)
ob_cube = bpy.data.objects.new('Cube', me_cube)
ob_light = bpy.data.objects.new('Light', light_light)

# ---- transforms, parenting, visibility, modifiers, constraints
ob_camera.location = (6.934, -8.13, 2.954)
ob_camera.rotation_euler = (1.535, -2.846e-07, 0.7451)
ob_camera.lock_rotations_4d = False
ob_camera.empty_display_type = 'ARROWS'
ob_camera.color = (0.0, 0.0, 0.0, 0.0)
ob_camera.display_type = 'WIRE'
ob_camera.lineart.crease_threshold = 0.0
ob_planefloorcatcher.location = (0.0, 0.0, 0.0)
ob_planefloorcatcher.is_shadow_catcher = True
ob_planefloorambient.location = (0.0, 0.0, 0.0)
ob_planefloorambient.visible_camera = False
ob_planefloorambient.visible_shadow = False
ob_cube.location = (0.376, 0.3462, 2.716)
ob_cube.rotation_euler = (-0.205, 0.215, -0.03282)
ob_cube.lock_rotations_4d = False
ob_cube.empty_display_type = 'ARROWS'
ob_cube.lineart.crease_threshold = 0.0
ob_light.location = (4.076, 1.005, 5.904)
ob_light.rotation_euler = (0.6503, 0.05522, 1.866)
ob_light.lock_rotations_4d = False
ob_light.empty_display_type = 'ARROWS'
ob_light.color = (0.0, 0.0, 0.0, 0.0)
ob_light.lineart.crease_threshold = 0.0

# ---- collection membership
col_camera.objects.link(ob_camera)
col_model.objects.link(ob_planefloorcatcher)
col_model.objects.link(ob_planefloorambient)
col_model.objects.link(ob_cube)
col_light.objects.link(ob_light)

# ---- scene / render settings (as saved in the file)
scene.camera = ob_camera
scene.frame_start = 1; scene.frame_end = 250; scene.frame_set(1)
scene.render.engine = 'CYCLES'
scene.render.resolution_x = 1080
scene.render.film_transparent = True
scene.cycles.samples = 128
scene.cycles.sampling_pattern = 'TABULATED_SOBOL'
scene.cycles.use_light_tree = False
scene.view_settings.view_transform = 'Filmic'
bpy.context.view_layer.update()
